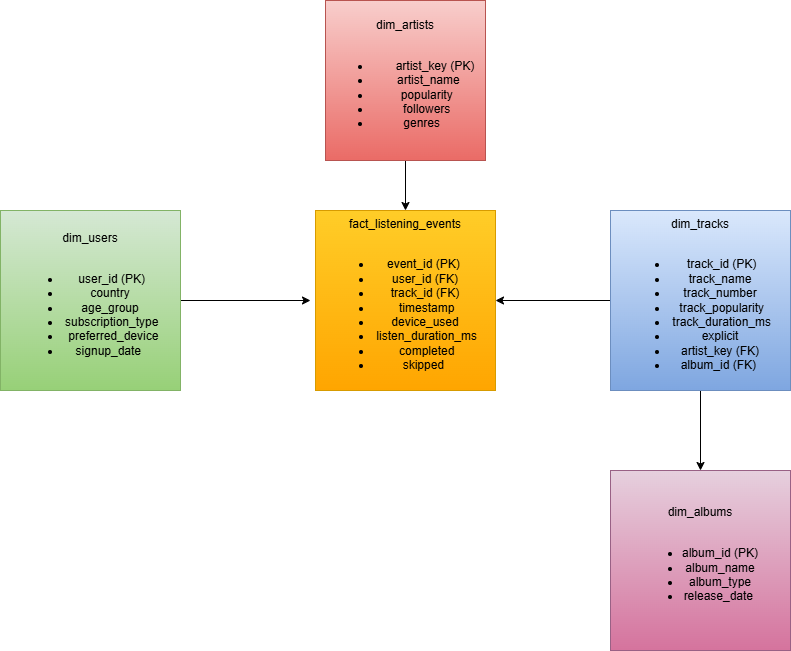

The diagram above was exported from draw.io. Its source (the exported page's mxGraphModel, read from the mxfile embedded in the PNG):
<mxGraphModel dx="860" dy="471" grid="1" gridSize="10" guides="1" tooltips="1" connect="1" arrows="1" fold="1" page="1" pageScale="1" pageWidth="850" pageHeight="1100" math="0" shadow="0">
  <root>
    <mxCell id="0" />
    <mxCell id="1" parent="0" />
    <mxCell id="u0eqf-F4zecUUa7BysVf-6" edge="1" parent="1" source="u0eqf-F4zecUUa7BysVf-1" style="edgeStyle=orthogonalEdgeStyle;rounded=0;orthogonalLoop=1;jettySize=auto;html=1;" target="u0eqf-F4zecUUa7BysVf-4" value="">
      <mxGeometry relative="1" as="geometry" />
    </mxCell>
    <mxCell id="u0eqf-F4zecUUa7BysVf-1" parent="1" style="whiteSpace=wrap;html=1;aspect=fixed;align=center;fillColor=#f8cecc;gradientColor=#ea6b66;strokeColor=#b85450;" value="&lt;div style=&quot;&quot;&gt;&lt;span style=&quot;background-color: transparent; color: light-dark(rgb(0, 0, 0), rgb(255, 255, 255));&quot;&gt;dim_artists&lt;/span&gt;&lt;/div&gt;&lt;div style=&quot;&quot;&gt;&lt;br&gt;&lt;/div&gt;&lt;div style=&quot;&quot;&gt;&lt;ul&gt;&lt;li&gt;&amp;nbsp; &amp;nbsp; &amp;nbsp; &amp;nbsp;artist_key (PK)&amp;nbsp;&lt;/li&gt;&lt;li&gt;&amp;nbsp; artist_name&lt;/li&gt;&lt;li&gt;&amp;nbsp;popularity&lt;/li&gt;&lt;li&gt;&amp;nbsp; followers&amp;nbsp;&lt;/li&gt;&lt;li&gt;&amp;nbsp; genres&amp;nbsp; &amp;nbsp;&amp;nbsp;&lt;/li&gt;&lt;/ul&gt;&lt;/div&gt;" vertex="1">
      <mxGeometry height="160" width="160" x="345" y="40" as="geometry" />
    </mxCell>
    <mxCell id="u0eqf-F4zecUUa7BysVf-7" edge="1" parent="1" source="u0eqf-F4zecUUa7BysVf-2" style="edgeStyle=orthogonalEdgeStyle;rounded=0;orthogonalLoop=1;jettySize=auto;html=1;">
      <mxGeometry relative="1" as="geometry">
        <mxPoint x="330" y="340" as="targetPoint" />
      </mxGeometry>
    </mxCell>
    <mxCell id="u0eqf-F4zecUUa7BysVf-2" parent="1" style="whiteSpace=wrap;html=1;aspect=fixed;fillColor=#d5e8d4;gradientColor=#97d077;strokeColor=#82b366;" value="dim_users&lt;div&gt;&lt;br&gt;&lt;/div&gt;&lt;div&gt;&lt;ul&gt;&lt;li&gt;&amp;nbsp;user_id (PK)&lt;/li&gt;&lt;li&gt;country&lt;/li&gt;&lt;li&gt;age_group&lt;/li&gt;&lt;li&gt;&amp;nbsp;subscription_type&lt;/li&gt;&lt;li&gt;&amp;nbsp; preferred_device&lt;/li&gt;&lt;li&gt;&amp;nbsp;signup_date&amp;nbsp;&amp;nbsp;&lt;/li&gt;&lt;/ul&gt;&lt;/div&gt;" vertex="1">
      <mxGeometry height="180" width="180" x="20" y="250" as="geometry" />
    </mxCell>
    <mxCell id="u0eqf-F4zecUUa7BysVf-8" edge="1" parent="1" source="u0eqf-F4zecUUa7BysVf-3" style="edgeStyle=orthogonalEdgeStyle;rounded=0;orthogonalLoop=1;jettySize=auto;html=1;" target="u0eqf-F4zecUUa7BysVf-4" value="">
      <mxGeometry relative="1" as="geometry" />
    </mxCell>
    <mxCell id="u0eqf-F4zecUUa7BysVf-9" edge="1" parent="1" source="u0eqf-F4zecUUa7BysVf-3" style="edgeStyle=orthogonalEdgeStyle;rounded=0;orthogonalLoop=1;jettySize=auto;html=1;entryX=0.5;entryY=0;entryDx=0;entryDy=0;" target="u0eqf-F4zecUUa7BysVf-5">
      <mxGeometry relative="1" as="geometry" />
    </mxCell>
    <mxCell id="u0eqf-F4zecUUa7BysVf-3" parent="1" style="whiteSpace=wrap;html=1;aspect=fixed;fillColor=#dae8fc;gradientColor=#7ea6e0;strokeColor=#6c8ebf;" value="dim_tracks&lt;div&gt;&lt;br&gt;&lt;/div&gt;&lt;div&gt;&lt;ul&gt;&lt;li&gt;&amp;nbsp;track_id (PK)&lt;/li&gt;&lt;li&gt;track_name&lt;/li&gt;&lt;li&gt;track_number&lt;/li&gt;&lt;li&gt;&amp;nbsp;track_popularity&lt;/li&gt;&lt;li&gt;&amp;nbsp;track_duration_ms&lt;/li&gt;&lt;li&gt;explicit&lt;/li&gt;&lt;li&gt;artist_key (FK)&lt;/li&gt;&lt;li&gt;album_id (FK)&amp;nbsp;&lt;/li&gt;&lt;/ul&gt;&lt;/div&gt;" vertex="1">
      <mxGeometry height="180" width="180" x="630" y="250" as="geometry" />
    </mxCell>
    <mxCell id="u0eqf-F4zecUUa7BysVf-4" parent="1" style="whiteSpace=wrap;html=1;aspect=fixed;fillColor=#ffcd28;gradientColor=#ffa500;strokeColor=#d79b00;" value="fact_listening_events&lt;div&gt;&lt;br&gt;&lt;/div&gt;&lt;div&gt;&lt;ul&gt;&lt;li&gt;event_id (PK)&amp;nbsp;&lt;/li&gt;&lt;li&gt;user_id (FK)&lt;/li&gt;&lt;li&gt;track_id (FK)&lt;/li&gt;&lt;li&gt;&amp;nbsp;timestamp&lt;/li&gt;&lt;li&gt;device_used&lt;/li&gt;&lt;li&gt;&amp;nbsp;listen_duration_ms&lt;/li&gt;&lt;li&gt;&amp;nbsp;completed&lt;/li&gt;&lt;li&gt;&amp;nbsp; &amp;nbsp; skipped&amp;nbsp; &amp;nbsp; &amp;nbsp;&lt;/li&gt;&lt;/ul&gt;&lt;/div&gt;" vertex="1">
      <mxGeometry height="180" width="180" x="335" y="250" as="geometry" />
    </mxCell>
    <mxCell id="u0eqf-F4zecUUa7BysVf-5" parent="1" style="whiteSpace=wrap;html=1;aspect=fixed;fillColor=#e6d0de;gradientColor=#d5739d;strokeColor=#996185;" value="dim_albums&lt;div&gt;&lt;br&gt;&lt;/div&gt;&lt;div&gt;&lt;ul&gt;&lt;li&gt;album_id (PK)&lt;/li&gt;&lt;li&gt;album_name&lt;/li&gt;&lt;li&gt;album_type&lt;/li&gt;&lt;li&gt;release_date&amp;nbsp;&lt;/li&gt;&lt;/ul&gt;&lt;/div&gt;" vertex="1">
      <mxGeometry height="180" width="180" x="630" y="510" as="geometry" />
    </mxCell>
  </root>
</mxGraphModel>